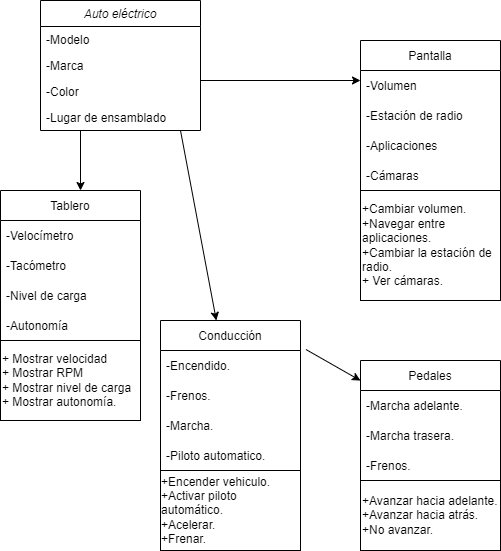

The diagram above was exported from draw.io. Its source (the exported page's mxGraphModel, read from the mxfile embedded in the PNG):
<mxGraphModel dx="1038" dy="579" grid="1" gridSize="10" guides="1" tooltips="1" connect="1" arrows="1" fold="1" page="1" pageScale="1" pageWidth="827" pageHeight="1169" math="0" shadow="0">
  <root>
    <mxCell id="WIyWlLk6GJQsqaUBKTNV-0" />
    <mxCell id="WIyWlLk6GJQsqaUBKTNV-1" parent="WIyWlLk6GJQsqaUBKTNV-0" />
    <mxCell id="zkfFHV4jXpPFQw0GAbJ--0" value="Auto eléctrico" style="swimlane;fontStyle=2;align=center;verticalAlign=top;childLayout=stackLayout;horizontal=1;startSize=26;horizontalStack=0;resizeParent=1;resizeLast=0;collapsible=1;marginBottom=0;rounded=0;shadow=0;strokeWidth=1;" parent="WIyWlLk6GJQsqaUBKTNV-1" vertex="1">
      <mxGeometry x="40" y="40" width="160" height="130" as="geometry">
        <mxRectangle x="230" y="140" width="160" height="26" as="alternateBounds" />
      </mxGeometry>
    </mxCell>
    <mxCell id="zkfFHV4jXpPFQw0GAbJ--1" value="-Modelo" style="text;align=left;verticalAlign=top;spacingLeft=4;spacingRight=4;overflow=hidden;rotatable=0;points=[[0,0.5],[1,0.5]];portConstraint=eastwest;" parent="zkfFHV4jXpPFQw0GAbJ--0" vertex="1">
      <mxGeometry y="26" width="160" height="26" as="geometry" />
    </mxCell>
    <mxCell id="zkfFHV4jXpPFQw0GAbJ--2" value="-Marca" style="text;align=left;verticalAlign=top;spacingLeft=4;spacingRight=4;overflow=hidden;rotatable=0;points=[[0,0.5],[1,0.5]];portConstraint=eastwest;rounded=0;shadow=0;html=0;" parent="zkfFHV4jXpPFQw0GAbJ--0" vertex="1">
      <mxGeometry y="52" width="160" height="26" as="geometry" />
    </mxCell>
    <mxCell id="zkfFHV4jXpPFQw0GAbJ--3" value="-Color" style="text;align=left;verticalAlign=top;spacingLeft=4;spacingRight=4;overflow=hidden;rotatable=0;points=[[0,0.5],[1,0.5]];portConstraint=eastwest;rounded=0;shadow=0;html=0;" parent="zkfFHV4jXpPFQw0GAbJ--0" vertex="1">
      <mxGeometry y="78" width="160" height="26" as="geometry" />
    </mxCell>
    <mxCell id="FEpcW-uc5lPqEalk6Qxk-1" value="" style="endArrow=classic;html=1;rounded=0;" parent="WIyWlLk6GJQsqaUBKTNV-1" edge="1">
      <mxGeometry width="50" height="50" relative="1" as="geometry">
        <mxPoint x="80" y="170" as="sourcePoint" />
        <mxPoint x="80" y="230" as="targetPoint" />
      </mxGeometry>
    </mxCell>
    <mxCell id="FEpcW-uc5lPqEalk6Qxk-3" value="Tablero" style="swimlane;fontStyle=0;childLayout=stackLayout;horizontal=1;startSize=30;horizontalStack=0;resizeParent=1;resizeParentMax=0;resizeLast=0;collapsible=1;marginBottom=0;" parent="WIyWlLk6GJQsqaUBKTNV-1" vertex="1">
      <mxGeometry y="230" width="140" height="150" as="geometry" />
    </mxCell>
    <mxCell id="FEpcW-uc5lPqEalk6Qxk-4" value="-Velocímetro" style="text;strokeColor=none;fillColor=none;align=left;verticalAlign=middle;spacingLeft=4;spacingRight=4;overflow=hidden;points=[[0,0.5],[1,0.5]];portConstraint=eastwest;rotatable=0;" parent="FEpcW-uc5lPqEalk6Qxk-3" vertex="1">
      <mxGeometry y="30" width="140" height="30" as="geometry" />
    </mxCell>
    <mxCell id="FEpcW-uc5lPqEalk6Qxk-5" value="-Tacómetro" style="text;strokeColor=none;fillColor=none;align=left;verticalAlign=middle;spacingLeft=4;spacingRight=4;overflow=hidden;points=[[0,0.5],[1,0.5]];portConstraint=eastwest;rotatable=0;" parent="FEpcW-uc5lPqEalk6Qxk-3" vertex="1">
      <mxGeometry y="60" width="140" height="30" as="geometry" />
    </mxCell>
    <mxCell id="FEpcW-uc5lPqEalk6Qxk-6" value="-Nivel de carga" style="text;strokeColor=none;fillColor=none;align=left;verticalAlign=middle;spacingLeft=4;spacingRight=4;overflow=hidden;points=[[0,0.5],[1,0.5]];portConstraint=eastwest;rotatable=0;" parent="FEpcW-uc5lPqEalk6Qxk-3" vertex="1">
      <mxGeometry y="90" width="140" height="30" as="geometry" />
    </mxCell>
    <mxCell id="FEpcW-uc5lPqEalk6Qxk-7" value="-Autonomía" style="text;strokeColor=none;fillColor=none;align=left;verticalAlign=middle;spacingLeft=4;spacingRight=4;overflow=hidden;points=[[0,0.5],[1,0.5]];portConstraint=eastwest;rotatable=0;" parent="FEpcW-uc5lPqEalk6Qxk-3" vertex="1">
      <mxGeometry y="120" width="140" height="30" as="geometry" />
    </mxCell>
    <mxCell id="FEpcW-uc5lPqEalk6Qxk-10" value="+ Mostrar velocidad&lt;br&gt;+ Mostrar RPM&lt;br&gt;+ Mostrar nivel de carga&lt;br&gt;+ Mostrar autonomía.&lt;br&gt;&lt;div style=&quot;text-align: justify&quot;&gt;&lt;/div&gt;" style="rounded=0;whiteSpace=wrap;html=1;align=left;" parent="WIyWlLk6GJQsqaUBKTNV-1" vertex="1">
      <mxGeometry y="380" width="140" height="80" as="geometry" />
    </mxCell>
    <mxCell id="FEpcW-uc5lPqEalk6Qxk-11" value="Pantalla" style="swimlane;fontStyle=0;childLayout=stackLayout;horizontal=1;startSize=30;horizontalStack=0;resizeParent=1;resizeParentMax=0;resizeLast=0;collapsible=1;marginBottom=0;" parent="WIyWlLk6GJQsqaUBKTNV-1" vertex="1">
      <mxGeometry x="360" y="80" width="140" height="150" as="geometry" />
    </mxCell>
    <mxCell id="FEpcW-uc5lPqEalk6Qxk-12" value="-Volumen" style="text;strokeColor=none;fillColor=none;align=left;verticalAlign=middle;spacingLeft=4;spacingRight=4;overflow=hidden;points=[[0,0.5],[1,0.5]];portConstraint=eastwest;rotatable=0;" parent="FEpcW-uc5lPqEalk6Qxk-11" vertex="1">
      <mxGeometry y="30" width="140" height="30" as="geometry" />
    </mxCell>
    <mxCell id="FEpcW-uc5lPqEalk6Qxk-13" value="-Estación de radio" style="text;strokeColor=none;fillColor=none;align=left;verticalAlign=middle;spacingLeft=4;spacingRight=4;overflow=hidden;points=[[0,0.5],[1,0.5]];portConstraint=eastwest;rotatable=0;" parent="FEpcW-uc5lPqEalk6Qxk-11" vertex="1">
      <mxGeometry y="60" width="140" height="30" as="geometry" />
    </mxCell>
    <mxCell id="FEpcW-uc5lPqEalk6Qxk-14" value="-Aplicaciones" style="text;strokeColor=none;fillColor=none;align=left;verticalAlign=middle;spacingLeft=4;spacingRight=4;overflow=hidden;points=[[0,0.5],[1,0.5]];portConstraint=eastwest;rotatable=0;" parent="FEpcW-uc5lPqEalk6Qxk-11" vertex="1">
      <mxGeometry y="90" width="140" height="30" as="geometry" />
    </mxCell>
    <mxCell id="FEpcW-uc5lPqEalk6Qxk-19" value="-Cámaras" style="text;strokeColor=none;fillColor=none;align=left;verticalAlign=middle;spacingLeft=4;spacingRight=4;overflow=hidden;points=[[0,0.5],[1,0.5]];portConstraint=eastwest;rotatable=0;" parent="FEpcW-uc5lPqEalk6Qxk-11" vertex="1">
      <mxGeometry y="120" width="140" height="30" as="geometry" />
    </mxCell>
    <mxCell id="FEpcW-uc5lPqEalk6Qxk-18" value="" style="endArrow=classic;html=1;rounded=0;" parent="WIyWlLk6GJQsqaUBKTNV-1" edge="1">
      <mxGeometry width="50" height="50" relative="1" as="geometry">
        <mxPoint x="200" y="120" as="sourcePoint" />
        <mxPoint x="360" y="120" as="targetPoint" />
      </mxGeometry>
    </mxCell>
    <mxCell id="FEpcW-uc5lPqEalk6Qxk-22" value="+Cambiar volumen.&lt;br&gt;+Navegar entre aplicaciones.&lt;br&gt;+Cambiar la estación de radio.&lt;br&gt;+ Ver cámaras." style="rounded=0;whiteSpace=wrap;html=1;align=left;" parent="WIyWlLk6GJQsqaUBKTNV-1" vertex="1">
      <mxGeometry x="360" y="230" width="140" height="110" as="geometry" />
    </mxCell>
    <mxCell id="FEpcW-uc5lPqEalk6Qxk-0" value="-Lugar de ensamblado" style="text;align=left;verticalAlign=top;spacingLeft=4;spacingRight=4;overflow=hidden;rotatable=0;points=[[0,0.5],[1,0.5]];portConstraint=eastwest;rounded=0;shadow=0;html=0;" parent="WIyWlLk6GJQsqaUBKTNV-1" vertex="1">
      <mxGeometry x="40" y="144" width="160" height="26" as="geometry" />
    </mxCell>
    <mxCell id="FEpcW-uc5lPqEalk6Qxk-24" value="" style="endArrow=classic;html=1;rounded=0;" parent="WIyWlLk6GJQsqaUBKTNV-1" target="FEpcW-uc5lPqEalk6Qxk-25" edge="1">
      <mxGeometry width="50" height="50" relative="1" as="geometry">
        <mxPoint x="180" y="170" as="sourcePoint" />
        <mxPoint x="180" y="400" as="targetPoint" />
      </mxGeometry>
    </mxCell>
    <mxCell id="FEpcW-uc5lPqEalk6Qxk-25" value="Conducción" style="swimlane;fontStyle=0;childLayout=stackLayout;horizontal=1;startSize=30;horizontalStack=0;resizeParent=1;resizeParentMax=0;resizeLast=0;collapsible=1;marginBottom=0;" parent="WIyWlLk6GJQsqaUBKTNV-1" vertex="1">
      <mxGeometry x="160" y="360" width="140" height="150" as="geometry" />
    </mxCell>
    <mxCell id="FEpcW-uc5lPqEalk6Qxk-26" value="-Encendido." style="text;strokeColor=none;fillColor=none;align=left;verticalAlign=middle;spacingLeft=4;spacingRight=4;overflow=hidden;points=[[0,0.5],[1,0.5]];portConstraint=eastwest;rotatable=0;" parent="FEpcW-uc5lPqEalk6Qxk-25" vertex="1">
      <mxGeometry y="30" width="140" height="30" as="geometry" />
    </mxCell>
    <mxCell id="FEpcW-uc5lPqEalk6Qxk-27" value="-Frenos." style="text;strokeColor=none;fillColor=none;align=left;verticalAlign=middle;spacingLeft=4;spacingRight=4;overflow=hidden;points=[[0,0.5],[1,0.5]];portConstraint=eastwest;rotatable=0;" parent="FEpcW-uc5lPqEalk6Qxk-25" vertex="1">
      <mxGeometry y="60" width="140" height="30" as="geometry" />
    </mxCell>
    <mxCell id="FEpcW-uc5lPqEalk6Qxk-28" value="-Marcha." style="text;strokeColor=none;fillColor=none;align=left;verticalAlign=middle;spacingLeft=4;spacingRight=4;overflow=hidden;points=[[0,0.5],[1,0.5]];portConstraint=eastwest;rotatable=0;" parent="FEpcW-uc5lPqEalk6Qxk-25" vertex="1">
      <mxGeometry y="90" width="140" height="30" as="geometry" />
    </mxCell>
    <mxCell id="FEpcW-uc5lPqEalk6Qxk-29" value="-Piloto automatico." style="text;strokeColor=none;fillColor=none;align=left;verticalAlign=middle;spacingLeft=4;spacingRight=4;overflow=hidden;points=[[0,0.5],[1,0.5]];portConstraint=eastwest;rotatable=0;" parent="FEpcW-uc5lPqEalk6Qxk-25" vertex="1">
      <mxGeometry y="120" width="140" height="30" as="geometry" />
    </mxCell>
    <mxCell id="FEpcW-uc5lPqEalk6Qxk-30" value="&lt;div style=&quot;text-align: left&quot;&gt;+Encender vehiculo.&lt;/div&gt;&lt;div style=&quot;text-align: left&quot;&gt;+Activar piloto automático.&lt;/div&gt;&lt;div style=&quot;text-align: left&quot;&gt;+Acelerar.&lt;/div&gt;&lt;div style=&quot;text-align: left&quot;&gt;+Frenar.&lt;/div&gt;&lt;div style=&quot;text-align: justify&quot;&gt;&lt;/div&gt;" style="rounded=0;whiteSpace=wrap;html=1;" parent="WIyWlLk6GJQsqaUBKTNV-1" vertex="1">
      <mxGeometry x="160" y="510" width="140" height="80" as="geometry" />
    </mxCell>
    <mxCell id="FEpcW-uc5lPqEalk6Qxk-31" value="" style="endArrow=classic;html=1;rounded=0;exitX=1.039;exitY=-0.033;exitDx=0;exitDy=0;exitPerimeter=0;" parent="WIyWlLk6GJQsqaUBKTNV-1" source="FEpcW-uc5lPqEalk6Qxk-26" target="FEpcW-uc5lPqEalk6Qxk-32" edge="1">
      <mxGeometry width="50" height="50" relative="1" as="geometry">
        <mxPoint x="310" y="450" as="sourcePoint" />
        <mxPoint x="360" y="400" as="targetPoint" />
      </mxGeometry>
    </mxCell>
    <mxCell id="FEpcW-uc5lPqEalk6Qxk-32" value="Pedales" style="swimlane;fontStyle=0;childLayout=stackLayout;horizontal=1;startSize=30;horizontalStack=0;resizeParent=1;resizeParentMax=0;resizeLast=0;collapsible=1;marginBottom=0;" parent="WIyWlLk6GJQsqaUBKTNV-1" vertex="1">
      <mxGeometry x="360" y="400" width="140" height="120" as="geometry" />
    </mxCell>
    <mxCell id="FEpcW-uc5lPqEalk6Qxk-33" value="-Marcha adelante." style="text;strokeColor=none;fillColor=none;align=left;verticalAlign=middle;spacingLeft=4;spacingRight=4;overflow=hidden;points=[[0,0.5],[1,0.5]];portConstraint=eastwest;rotatable=0;" parent="FEpcW-uc5lPqEalk6Qxk-32" vertex="1">
      <mxGeometry y="30" width="140" height="30" as="geometry" />
    </mxCell>
    <mxCell id="FEpcW-uc5lPqEalk6Qxk-34" value="-Marcha trasera." style="text;strokeColor=none;fillColor=none;align=left;verticalAlign=middle;spacingLeft=4;spacingRight=4;overflow=hidden;points=[[0,0.5],[1,0.5]];portConstraint=eastwest;rotatable=0;" parent="FEpcW-uc5lPqEalk6Qxk-32" vertex="1">
      <mxGeometry y="60" width="140" height="30" as="geometry" />
    </mxCell>
    <mxCell id="FEpcW-uc5lPqEalk6Qxk-35" value="-Frenos." style="text;strokeColor=none;fillColor=none;align=left;verticalAlign=middle;spacingLeft=4;spacingRight=4;overflow=hidden;points=[[0,0.5],[1,0.5]];portConstraint=eastwest;rotatable=0;" parent="FEpcW-uc5lPqEalk6Qxk-32" vertex="1">
      <mxGeometry y="90" width="140" height="30" as="geometry" />
    </mxCell>
    <mxCell id="FEpcW-uc5lPqEalk6Qxk-36" value="+Avanzar hacia adelante.&lt;br&gt;+Avanzar hacia atrás.&lt;br&gt;+No avanzar." style="rounded=0;whiteSpace=wrap;html=1;align=left;" parent="WIyWlLk6GJQsqaUBKTNV-1" vertex="1">
      <mxGeometry x="360" y="520" width="140" height="70" as="geometry" />
    </mxCell>
  </root>
</mxGraphModel>